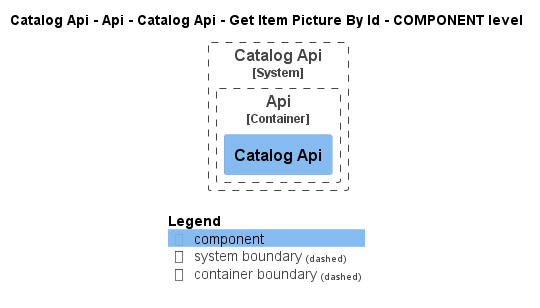

The diagram above was rendered by PlantUML. Its source (embedded in the PNG):
@startuml
!pragma layout smetana
!include ..\..\..\..\..\..\..\..\.c4s\C4_Component.puml

AddElementTag("state:new", $bgColor=green, $fontColor=#ffffff, $borderColor=green, $shadowing="False")
AddElementTag("state:changed", $bgColor=orange, $fontColor=#ffffff, $borderColor=orange, $shadowing="False")
AddElementTag("state:removed", $bgColor=red, $fontColor=#ffffff, $borderColor=red, $shadowing="False")

AddRelTag("state:new", $textColor=green, $lineColor=green)
AddRelTag("state:changed", $textColor=orange, $lineColor=orange)
AddRelTag("state:removed", $textColor=red, $lineColor=red)

SHOW_PERSON_PORTRAIT()
LAYOUT_TOP_DOWN()

skinparam linetype polyline

title Catalog Api - Api - Catalog Api - Get Item Picture By Id - COMPONENT level


System_Boundary(dotnet.eShop.Architecture.SoftwareSystems.CatalogApi, "Catalog Api") {
    
Container_Boundary(dotnet.eShop.Architecture.SoftwareSystems.CatalogApi.Containers.Api, "Api") {
    Component(dotnet.eShop.Architecture.SoftwareSystems.CatalogApi.Containers.Api.Components.CatalogApi, "Catalog Api", "", "")
}

}




SHOW_LEGEND()
@enduml